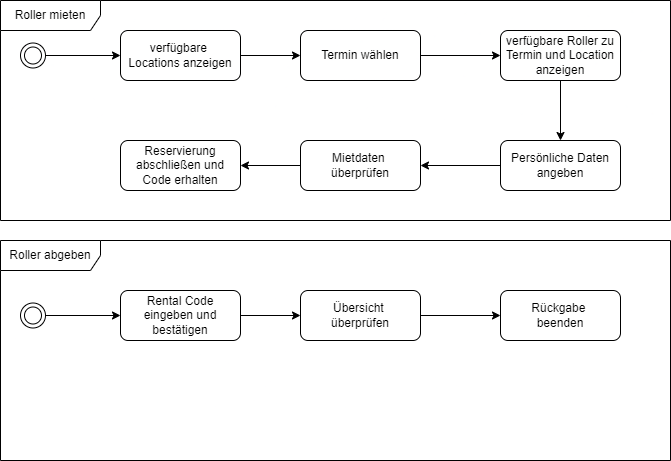

The diagram above was exported from draw.io. Its source (the exported page's mxGraphModel, read from the mxfile embedded in the PNG):
<mxGraphModel dx="1550" dy="784" grid="1" gridSize="10" guides="1" tooltips="1" connect="1" arrows="1" fold="1" page="1" pageScale="1" pageWidth="827" pageHeight="1169" math="0" shadow="0">
  <root>
    <mxCell id="0" />
    <mxCell id="1" parent="0" />
    <mxCell id="jPogYfBgfwPbfDIOvwHo-12" value="verfügbare &lt;br&gt;Locations anzeigen" style="rounded=1;whiteSpace=wrap;html=1;" parent="1" vertex="1">
      <mxGeometry x="140" y="40" width="120" height="50" as="geometry" />
    </mxCell>
    <mxCell id="jPogYfBgfwPbfDIOvwHo-31" value="" style="edgeStyle=orthogonalEdgeStyle;rounded=0;orthogonalLoop=1;jettySize=auto;html=1;" parent="1" source="jPogYfBgfwPbfDIOvwHo-13" target="jPogYfBgfwPbfDIOvwHo-30" edge="1">
      <mxGeometry relative="1" as="geometry" />
    </mxCell>
    <mxCell id="jPogYfBgfwPbfDIOvwHo-13" value="Termin wählen" style="rounded=1;whiteSpace=wrap;html=1;" parent="1" vertex="1">
      <mxGeometry x="320" y="40" width="120" height="50" as="geometry" />
    </mxCell>
    <mxCell id="jPogYfBgfwPbfDIOvwHo-30" value="verfügbare Roller zu Termin und Location anzeigen" style="rounded=1;whiteSpace=wrap;html=1;" parent="1" vertex="1">
      <mxGeometry x="520" y="40" width="120" height="50" as="geometry" />
    </mxCell>
    <mxCell id="jPogYfBgfwPbfDIOvwHo-32" value="Persönliche Daten angeben" style="rounded=1;whiteSpace=wrap;html=1;" parent="1" vertex="1">
      <mxGeometry x="520" y="150" width="120" height="50" as="geometry" />
    </mxCell>
    <mxCell id="jPogYfBgfwPbfDIOvwHo-37" value="" style="edgeStyle=orthogonalEdgeStyle;rounded=0;orthogonalLoop=1;jettySize=auto;html=1;" parent="1" source="jPogYfBgfwPbfDIOvwHo-34" target="jPogYfBgfwPbfDIOvwHo-36" edge="1">
      <mxGeometry relative="1" as="geometry" />
    </mxCell>
    <mxCell id="jPogYfBgfwPbfDIOvwHo-34" value="Mietdaten &lt;br&gt;überprüfen" style="rounded=1;whiteSpace=wrap;html=1;" parent="1" vertex="1">
      <mxGeometry x="320" y="150" width="120" height="50" as="geometry" />
    </mxCell>
    <mxCell id="jPogYfBgfwPbfDIOvwHo-36" value="Reservierung abschließen und Code erhalten" style="rounded=1;whiteSpace=wrap;html=1;" parent="1" vertex="1">
      <mxGeometry x="140" y="150" width="120" height="50" as="geometry" />
    </mxCell>
    <mxCell id="jPogYfBgfwPbfDIOvwHo-26" value="" style="ellipse;shape=doubleEllipse;whiteSpace=wrap;html=1;aspect=fixed;" parent="1" vertex="1">
      <mxGeometry x="40" y="52.5" width="25" height="25" as="geometry" />
    </mxCell>
    <mxCell id="jPogYfBgfwPbfDIOvwHo-28" value="" style="endArrow=classic;html=1;entryX=0;entryY=0.5;entryDx=0;entryDy=0;" parent="1" source="jPogYfBgfwPbfDIOvwHo-26" target="jPogYfBgfwPbfDIOvwHo-12" edge="1">
      <mxGeometry width="50" height="50" relative="1" as="geometry">
        <mxPoint x="65" y="110" as="sourcePoint" />
        <mxPoint x="135.71067811865476" y="60" as="targetPoint" />
      </mxGeometry>
    </mxCell>
    <mxCell id="jPogYfBgfwPbfDIOvwHo-29" value="" style="endArrow=classic;html=1;entryX=0;entryY=0.5;entryDx=0;entryDy=0;" parent="1" source="jPogYfBgfwPbfDIOvwHo-12" target="jPogYfBgfwPbfDIOvwHo-13" edge="1">
      <mxGeometry width="50" height="50" relative="1" as="geometry">
        <mxPoint x="260" y="110" as="sourcePoint" />
        <mxPoint x="330.71067811865476" y="60" as="targetPoint" />
      </mxGeometry>
    </mxCell>
    <mxCell id="QYggDemGuXnCHUVHYptf-2" value="" style="edgeStyle=orthogonalEdgeStyle;rounded=0;orthogonalLoop=1;jettySize=auto;html=1;exitX=0;exitY=0.5;exitDx=0;exitDy=0;entryX=1;entryY=0.5;entryDx=0;entryDy=0;" parent="1" source="jPogYfBgfwPbfDIOvwHo-32" target="jPogYfBgfwPbfDIOvwHo-34" edge="1">
      <mxGeometry relative="1" as="geometry">
        <mxPoint x="460" y="85" as="sourcePoint" />
        <mxPoint x="540" y="85" as="targetPoint" />
      </mxGeometry>
    </mxCell>
    <mxCell id="QYggDemGuXnCHUVHYptf-3" value="" style="edgeStyle=orthogonalEdgeStyle;rounded=0;orthogonalLoop=1;jettySize=auto;html=1;exitX=0.5;exitY=1;exitDx=0;exitDy=0;entryX=0.5;entryY=0;entryDx=0;entryDy=0;" parent="1" source="jPogYfBgfwPbfDIOvwHo-30" target="jPogYfBgfwPbfDIOvwHo-32" edge="1">
      <mxGeometry relative="1" as="geometry">
        <mxPoint x="450" y="75" as="sourcePoint" />
        <mxPoint x="530" y="75" as="targetPoint" />
      </mxGeometry>
    </mxCell>
    <mxCell id="QYggDemGuXnCHUVHYptf-4" value="Rental Code eingeben und bestätigen" style="rounded=1;whiteSpace=wrap;html=1;" parent="1" vertex="1">
      <mxGeometry x="140" y="300" width="120" height="50" as="geometry" />
    </mxCell>
    <mxCell id="QYggDemGuXnCHUVHYptf-5" value="" style="edgeStyle=orthogonalEdgeStyle;rounded=0;orthogonalLoop=1;jettySize=auto;html=1;" parent="1" source="QYggDemGuXnCHUVHYptf-6" target="QYggDemGuXnCHUVHYptf-7" edge="1">
      <mxGeometry relative="1" as="geometry" />
    </mxCell>
    <mxCell id="QYggDemGuXnCHUVHYptf-6" value="Übersicht &lt;br&gt;überprüfen" style="rounded=1;whiteSpace=wrap;html=1;" parent="1" vertex="1">
      <mxGeometry x="320" y="300" width="120" height="50" as="geometry" />
    </mxCell>
    <mxCell id="QYggDemGuXnCHUVHYptf-7" value="Rückgabe &lt;br&gt;beenden" style="rounded=1;whiteSpace=wrap;html=1;" parent="1" vertex="1">
      <mxGeometry x="520" y="300" width="120" height="50" as="geometry" />
    </mxCell>
    <mxCell id="QYggDemGuXnCHUVHYptf-12" value="" style="ellipse;shape=doubleEllipse;whiteSpace=wrap;html=1;aspect=fixed;" parent="1" vertex="1">
      <mxGeometry x="40" y="312.5" width="25" height="25" as="geometry" />
    </mxCell>
    <mxCell id="QYggDemGuXnCHUVHYptf-13" value="" style="endArrow=classic;html=1;entryX=0;entryY=0.5;entryDx=0;entryDy=0;" parent="1" source="QYggDemGuXnCHUVHYptf-12" target="QYggDemGuXnCHUVHYptf-4" edge="1">
      <mxGeometry width="50" height="50" relative="1" as="geometry">
        <mxPoint x="65" y="370" as="sourcePoint" />
        <mxPoint x="135.71067811865476" y="320" as="targetPoint" />
      </mxGeometry>
    </mxCell>
    <mxCell id="QYggDemGuXnCHUVHYptf-14" value="" style="endArrow=classic;html=1;entryX=0;entryY=0.5;entryDx=0;entryDy=0;" parent="1" source="QYggDemGuXnCHUVHYptf-4" target="QYggDemGuXnCHUVHYptf-6" edge="1">
      <mxGeometry width="50" height="50" relative="1" as="geometry">
        <mxPoint x="260" y="370" as="sourcePoint" />
        <mxPoint x="330.71067811865476" y="320" as="targetPoint" />
      </mxGeometry>
    </mxCell>
    <mxCell id="QYggDemGuXnCHUVHYptf-17" value="Roller mieten" style="shape=umlFrame;whiteSpace=wrap;html=1;width=100;height=30;" parent="1" vertex="1">
      <mxGeometry x="20" y="10" width="670" height="220" as="geometry" />
    </mxCell>
    <mxCell id="QYggDemGuXnCHUVHYptf-18" value="Roller abgeben" style="shape=umlFrame;whiteSpace=wrap;html=1;width=100;height=30;" parent="1" vertex="1">
      <mxGeometry x="20" y="250" width="670" height="220" as="geometry" />
    </mxCell>
  </root>
</mxGraphModel>